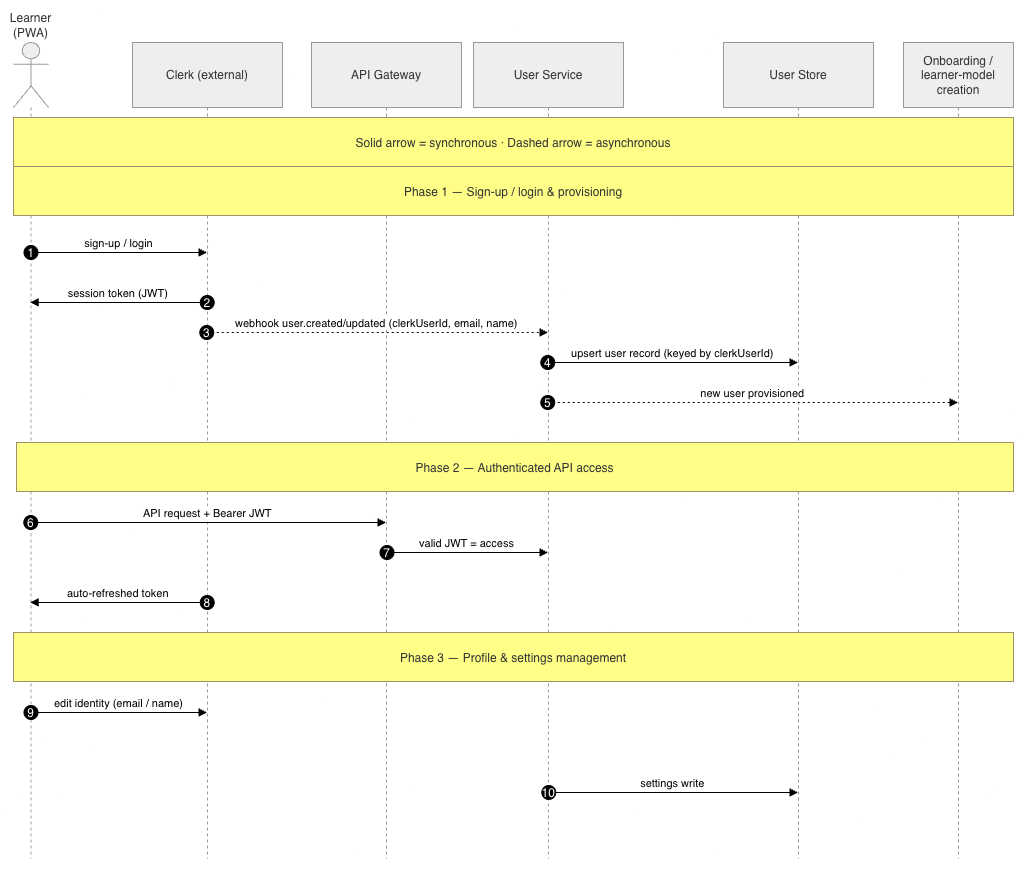

The diagram above was exported from draw.io. Its source (the exported page's mxGraphModel, read from the mxfile embedded in the PNG):
<mxGraphModel dx="1768" dy="959" grid="1" gridSize="10" guides="1" tooltips="1" connect="1" arrows="1" fold="1" page="1" pageScale="1" pageWidth="850" pageHeight="1100" math="0" shadow="0">
  <root>
    <mxCell id="0" />
    <mxCell id="1" parent="0" />
    <mxCell id="imHvf9pfJnSkZh4v2ZvN-8" edge="1" parent="1" style="curved=1;startArrow=none;endArrow=block;exitX=0;exitY=0.79;entryX=0.08;entryY=0;rounded=0;" value="sign-up / login">
      <mxGeometry relative="1" x="-0.1419" y="13" as="geometry">
        <mxPoint as="offset" />
        <Array as="points">
          <mxPoint x="20" y="123" />
        </Array>
        <mxPoint x="460" y="62.66000000000008" as="sourcePoint" />
      </mxGeometry>
    </mxCell>
    <mxCell id="imHvf9pfJnSkZh4v2ZvN-31" edge="1" parent="1" style="curved=1;startArrow=none;endArrow=block;exitX=0;exitY=0.88;entryX=0.06;entryY=0;rounded=0;" value="sign-up / login">
      <mxGeometry relative="1" x="-0.2905" y="15" as="geometry">
        <mxPoint as="offset" />
        <Array as="points">
          <mxPoint x="20" y="170" />
        </Array>
        <mxPoint x="226" y="97.51999999999998" as="sourcePoint" />
      </mxGeometry>
    </mxCell>
    <mxCell id="Rb8_jN59YsczIzaLg_xx-1" parent="1" style="shape=umlLifeline;perimeter=lifelinePerimeter;whiteSpace=wrap;container=1;dropTarget=0;collapsible=0;recursiveResize=0;outlineConnect=0;portConstraint=eastwest;newEdgeStyle={&quot;edgeStyle&quot;:&quot;elbowEdgeStyle&quot;,&quot;elbow&quot;:&quot;vertical&quot;,&quot;curved&quot;:0,&quot;rounded&quot;:0};participant=umlActor;verticalAlign=bottom;labelPosition=center;verticalLabelPosition=top;align=center;size=65;fillColor=light-dark(#eeeeee,#1f2020);strokeColor=light-dark(#999999,#cccccc);fontColor=light-dark(#333333,#cccccc);" value="Learner (PWA)" vertex="1">
      <mxGeometry height="816" width="35" x="30" y="70" as="geometry" />
    </mxCell>
    <mxCell id="Rb8_jN59YsczIzaLg_xx-2" parent="1" style="shape=umlLifeline;perimeter=lifelinePerimeter;whiteSpace=wrap;container=1;dropTarget=0;collapsible=0;recursiveResize=0;outlineConnect=0;portConstraint=eastwest;newEdgeStyle={&quot;edgeStyle&quot;:&quot;elbowEdgeStyle&quot;,&quot;elbow&quot;:&quot;vertical&quot;,&quot;curved&quot;:0,&quot;rounded&quot;:0};size=65;fillColor=light-dark(#eeeeee,#1f2020);strokeColor=light-dark(#999999,#cccccc);fontColor=light-dark(#333333,#cccccc);" value="Clerk (external)" vertex="1">
      <mxGeometry height="816" width="150" x="149" y="70" as="geometry" />
    </mxCell>
    <mxCell id="Rb8_jN59YsczIzaLg_xx-3" parent="1" style="shape=umlLifeline;perimeter=lifelinePerimeter;whiteSpace=wrap;container=1;dropTarget=0;collapsible=0;recursiveResize=0;outlineConnect=0;portConstraint=eastwest;newEdgeStyle={&quot;edgeStyle&quot;:&quot;elbowEdgeStyle&quot;,&quot;elbow&quot;:&quot;vertical&quot;,&quot;curved&quot;:0,&quot;rounded&quot;:0};size=65;fillColor=light-dark(#eeeeee,#1f2020);strokeColor=light-dark(#999999,#cccccc);fontColor=light-dark(#333333,#cccccc);" value="API Gateway" vertex="1">
      <mxGeometry height="816" width="150" x="328" y="70" as="geometry" />
    </mxCell>
    <mxCell id="Rb8_jN59YsczIzaLg_xx-4" parent="1" style="shape=umlLifeline;perimeter=lifelinePerimeter;whiteSpace=wrap;container=1;dropTarget=0;collapsible=0;recursiveResize=0;outlineConnect=0;portConstraint=eastwest;newEdgeStyle={&quot;edgeStyle&quot;:&quot;elbowEdgeStyle&quot;,&quot;elbow&quot;:&quot;vertical&quot;,&quot;curved&quot;:0,&quot;rounded&quot;:0};size=65;fillColor=light-dark(#eeeeee,#1f2020);strokeColor=light-dark(#999999,#cccccc);fontColor=light-dark(#333333,#cccccc);" value="User Service" vertex="1">
      <mxGeometry height="816" width="150" x="490" y="70" as="geometry" />
    </mxCell>
    <mxCell id="Rb8_jN59YsczIzaLg_xx-5" parent="1" style="shape=umlLifeline;perimeter=lifelinePerimeter;whiteSpace=wrap;container=1;dropTarget=0;collapsible=0;recursiveResize=0;outlineConnect=0;portConstraint=eastwest;newEdgeStyle={&quot;edgeStyle&quot;:&quot;elbowEdgeStyle&quot;,&quot;elbow&quot;:&quot;vertical&quot;,&quot;curved&quot;:0,&quot;rounded&quot;:0};size=65;fillColor=light-dark(#eeeeee,#1f2020);strokeColor=light-dark(#999999,#cccccc);fontColor=light-dark(#333333,#cccccc);" value="User Store" vertex="1">
      <mxGeometry height="816" width="150" x="740" y="70" as="geometry" />
    </mxCell>
    <mxCell id="Rb8_jN59YsczIzaLg_xx-6" parent="1" style="shape=umlLifeline;perimeter=lifelinePerimeter;whiteSpace=wrap;container=1;dropTarget=0;collapsible=0;recursiveResize=0;outlineConnect=0;portConstraint=eastwest;newEdgeStyle={&quot;edgeStyle&quot;:&quot;elbowEdgeStyle&quot;,&quot;elbow&quot;:&quot;vertical&quot;,&quot;curved&quot;:0,&quot;rounded&quot;:0};size=65;fillColor=light-dark(#eeeeee,#1f2020);strokeColor=light-dark(#999999,#cccccc);fontColor=light-dark(#333333,#cccccc);" value="Onboarding / learner-model creation" vertex="1">
      <mxGeometry height="816" width="110" x="920" y="70" as="geometry" />
    </mxCell>
    <mxCell id="Rb8_jN59YsczIzaLg_xx-7" edge="1" parent="1" source="Rb8_jN59YsczIzaLg_xx-1" style="verticalAlign=bottom;edgeStyle=elbowEdgeStyle;elbow=vertical;curved=0;rounded=0;endArrow=block;" target="Rb8_jN59YsczIzaLg_xx-2" value="sign-up / login">
      <mxGeometry relative="1" as="geometry">
        <Array as="points">
          <mxPoint x="140" y="280" />
        </Array>
      </mxGeometry>
    </mxCell>
    <mxCell id="Rb8_jN59YsczIzaLg_xx-8" parent="Rb8_jN59YsczIzaLg_xx-7" style="ellipse;aspect=fixed;fillColor=#000000;align=center;fontColor=#FFFFFF;" value="1" vertex="1">
      <mxGeometry height="14" relative="1" width="14" as="geometry">
        <mxPoint x="-95" y="-7" as="offset" />
      </mxGeometry>
    </mxCell>
    <mxCell id="Rb8_jN59YsczIzaLg_xx-9" edge="1" parent="1" source="Rb8_jN59YsczIzaLg_xx-2" style="verticalAlign=bottom;edgeStyle=elbowEdgeStyle;elbow=vertical;curved=0;rounded=0;endArrow=block;" target="Rb8_jN59YsczIzaLg_xx-1" value="session token (JWT)">
      <mxGeometry relative="1" as="geometry">
        <Array as="points">
          <mxPoint x="130" y="330" />
        </Array>
        <mxPoint x="260.5" y="330" as="sourcePoint" />
        <mxPoint x="45.888888888888914" y="330" as="targetPoint" />
      </mxGeometry>
    </mxCell>
    <mxCell id="Rb8_jN59YsczIzaLg_xx-10" parent="Rb8_jN59YsczIzaLg_xx-9" style="ellipse;aspect=fixed;fillColor=#000000;align=center;fontColor=#FFFFFF;" value="2" vertex="1">
      <mxGeometry height="14" relative="1" width="14" as="geometry">
        <mxPoint x="82" y="-7" as="offset" />
      </mxGeometry>
    </mxCell>
    <mxCell id="Rb8_jN59YsczIzaLg_xx-11" edge="1" parent="1" source="Rb8_jN59YsczIzaLg_xx-2" style="verticalAlign=bottom;edgeStyle=elbowEdgeStyle;elbow=vertical;curved=0;rounded=0;dashed=1;dashPattern=2 3;endArrow=block;" target="Rb8_jN59YsczIzaLg_xx-4" value="webhook user.created/updated (clerkUserId, email, name)">
      <mxGeometry relative="1" as="geometry">
        <Array as="points">
          <mxPoint x="440" y="360" />
        </Array>
      </mxGeometry>
    </mxCell>
    <mxCell id="Rb8_jN59YsczIzaLg_xx-12" parent="Rb8_jN59YsczIzaLg_xx-11" style="ellipse;aspect=fixed;fillColor=#000000;align=center;fontColor=#FFFFFF;" value="3" vertex="1">
      <mxGeometry height="14" relative="1" width="14" as="geometry">
        <mxPoint x="-177" y="-7" as="offset" />
      </mxGeometry>
    </mxCell>
    <mxCell id="Rb8_jN59YsczIzaLg_xx-13" edge="1" parent="1" source="Rb8_jN59YsczIzaLg_xx-4" style="verticalAlign=bottom;edgeStyle=elbowEdgeStyle;elbow=vertical;curved=0;rounded=0;endArrow=block;" target="Rb8_jN59YsczIzaLg_xx-5" value="upsert user record (keyed by clerkUserId)">
      <mxGeometry relative="1" as="geometry">
        <Array as="points">
          <mxPoint x="720" y="390" />
        </Array>
      </mxGeometry>
    </mxCell>
    <mxCell id="Rb8_jN59YsczIzaLg_xx-14" parent="Rb8_jN59YsczIzaLg_xx-13" style="ellipse;aspect=fixed;fillColor=#000000;align=center;fontColor=#FFFFFF;" value="4" vertex="1">
      <mxGeometry height="14" relative="1" width="14" as="geometry">
        <mxPoint x="-132" y="-7" as="offset" />
      </mxGeometry>
    </mxCell>
    <mxCell id="Rb8_jN59YsczIzaLg_xx-15" edge="1" parent="1" source="Rb8_jN59YsczIzaLg_xx-4" style="verticalAlign=bottom;edgeStyle=elbowEdgeStyle;elbow=vertical;curved=0;rounded=0;dashed=1;dashPattern=2 3;endArrow=block;" target="Rb8_jN59YsczIzaLg_xx-6" value="new user provisioned">
      <mxGeometry relative="1" as="geometry">
        <Array as="points">
          <mxPoint x="840" y="430" />
        </Array>
      </mxGeometry>
    </mxCell>
    <mxCell id="Rb8_jN59YsczIzaLg_xx-16" parent="Rb8_jN59YsczIzaLg_xx-15" style="ellipse;aspect=fixed;fillColor=#000000;align=center;fontColor=#FFFFFF;" value="5" vertex="1">
      <mxGeometry height="14" relative="1" width="14" as="geometry">
        <mxPoint x="-212" y="-7" as="offset" />
      </mxGeometry>
    </mxCell>
    <mxCell id="Rb8_jN59YsczIzaLg_xx-17" edge="1" parent="1" source="Rb8_jN59YsczIzaLg_xx-1" style="verticalAlign=bottom;edgeStyle=elbowEdgeStyle;elbow=vertical;curved=0;rounded=0;endArrow=block;" target="Rb8_jN59YsczIzaLg_xx-3" value="API request + Bearer JWT">
      <mxGeometry relative="1" as="geometry">
        <Array as="points">
          <mxPoint x="220" y="550" />
        </Array>
      </mxGeometry>
    </mxCell>
    <mxCell id="Rb8_jN59YsczIzaLg_xx-18" parent="Rb8_jN59YsczIzaLg_xx-17" style="ellipse;aspect=fixed;fillColor=#000000;align=center;fontColor=#FFFFFF;" value="6" vertex="1">
      <mxGeometry height="14" relative="1" width="14" as="geometry">
        <mxPoint x="-184" y="-7" as="offset" />
      </mxGeometry>
    </mxCell>
    <mxCell id="Rb8_jN59YsczIzaLg_xx-19" edge="1" parent="1" source="Rb8_jN59YsczIzaLg_xx-3" style="verticalAlign=bottom;edgeStyle=elbowEdgeStyle;elbow=vertical;curved=0;rounded=0;endArrow=block;" target="Rb8_jN59YsczIzaLg_xx-4" value="valid JWT = access">
      <mxGeometry relative="1" as="geometry">
        <Array as="points">
          <mxPoint x="480" y="580" />
        </Array>
        <mxPoint x="514.6666666666665" y="620.0000000000002" as="sourcePoint" />
        <mxPoint x="694.5" y="620.0000000000002" as="targetPoint" />
      </mxGeometry>
    </mxCell>
    <mxCell id="Rb8_jN59YsczIzaLg_xx-20" parent="Rb8_jN59YsczIzaLg_xx-19" style="ellipse;aspect=fixed;fillColor=#000000;align=center;fontColor=#FFFFFF;" value="7" vertex="1">
      <mxGeometry height="14" relative="1" width="14" as="geometry">
        <mxPoint x="-87" y="-7" as="offset" />
      </mxGeometry>
    </mxCell>
    <mxCell id="Rb8_jN59YsczIzaLg_xx-21" edge="1" parent="1" source="Rb8_jN59YsczIzaLg_xx-2" style="verticalAlign=bottom;edgeStyle=elbowEdgeStyle;elbow=vertical;curved=0;rounded=0;endArrow=block;" target="Rb8_jN59YsczIzaLg_xx-1" value="auto-refreshed token">
      <mxGeometry relative="1" as="geometry">
        <Array as="points">
          <mxPoint x="140" y="630" />
        </Array>
      </mxGeometry>
    </mxCell>
    <mxCell id="Rb8_jN59YsczIzaLg_xx-22" parent="Rb8_jN59YsczIzaLg_xx-21" style="ellipse;aspect=fixed;fillColor=#000000;align=center;fontColor=#FFFFFF;" value="8" vertex="1">
      <mxGeometry height="14" relative="1" width="14" as="geometry">
        <mxPoint x="82" y="-7" as="offset" />
      </mxGeometry>
    </mxCell>
    <mxCell id="Rb8_jN59YsczIzaLg_xx-23" edge="1" parent="1" source="Rb8_jN59YsczIzaLg_xx-1" style="verticalAlign=bottom;edgeStyle=elbowEdgeStyle;elbow=vertical;curved=0;rounded=0;endArrow=block;" target="Rb8_jN59YsczIzaLg_xx-2" value="edit identity (email / name)">
      <mxGeometry relative="1" as="geometry">
        <Array as="points">
          <mxPoint x="130" y="740" />
        </Array>
      </mxGeometry>
    </mxCell>
    <mxCell id="Rb8_jN59YsczIzaLg_xx-24" parent="Rb8_jN59YsczIzaLg_xx-23" style="ellipse;aspect=fixed;fillColor=#000000;align=center;fontColor=#FFFFFF;" value="9" vertex="1">
      <mxGeometry height="14" relative="1" width="14" as="geometry">
        <mxPoint x="-95" y="-7" as="offset" />
      </mxGeometry>
    </mxCell>
    <mxCell id="Rb8_jN59YsczIzaLg_xx-25" edge="1" parent="1" source="Rb8_jN59YsczIzaLg_xx-4" style="verticalAlign=bottom;edgeStyle=elbowEdgeStyle;elbow=vertical;curved=0;rounded=0;endArrow=block;" target="Rb8_jN59YsczIzaLg_xx-5" value="settings write">
      <mxGeometry relative="1" x="0.0015" as="geometry">
        <mxPoint as="offset" />
        <Array as="points">
          <mxPoint x="720" y="820" />
        </Array>
      </mxGeometry>
    </mxCell>
    <mxCell id="Rb8_jN59YsczIzaLg_xx-26" parent="Rb8_jN59YsczIzaLg_xx-25" style="ellipse;aspect=fixed;fillColor=#000000;align=center;fontColor=#FFFFFF;" value="10" vertex="1">
      <mxGeometry height="14" relative="1" width="14" as="geometry">
        <mxPoint x="-131" y="-7" as="offset" />
      </mxGeometry>
    </mxCell>
    <mxCell id="Rb8_jN59YsczIzaLg_xx-27" parent="1" style="fillColor=#ffff88;strokeColor=#9E916F;fontColor=light-dark(#333333,#cccccc);" value="Solid arrow = synchronous · Dashed arrow = asynchronous" vertex="1">
      <mxGeometry height="49" width="1000" x="30" y="145" as="geometry" />
    </mxCell>
    <mxCell id="Rb8_jN59YsczIzaLg_xx-28" parent="1" style="fillColor=#ffff88;strokeColor=#9E916F;fontColor=light-dark(#333333,#cccccc);" value="Phase 1 — Sign-up / login &amp; provisioning" vertex="1">
      <mxGeometry height="49" width="1000" x="30" y="194" as="geometry" />
    </mxCell>
    <mxCell id="Rb8_jN59YsczIzaLg_xx-29" parent="1" style="fillColor=#ffff88;strokeColor=#9E916F;fontColor=light-dark(#333333,#cccccc);" value="Phase 2 — Authenticated API access" vertex="1">
      <mxGeometry height="49" width="997" x="33" y="470" as="geometry" />
    </mxCell>
    <mxCell id="Rb8_jN59YsczIzaLg_xx-30" parent="1" style="fillColor=#ffff88;strokeColor=#9E916F;fontColor=light-dark(#333333,#cccccc);" value="Phase 3 — Profile &amp; settings management" vertex="1">
      <mxGeometry height="49" width="1000" x="30" y="660" as="geometry" />
    </mxCell>
  </root>
</mxGraphModel>